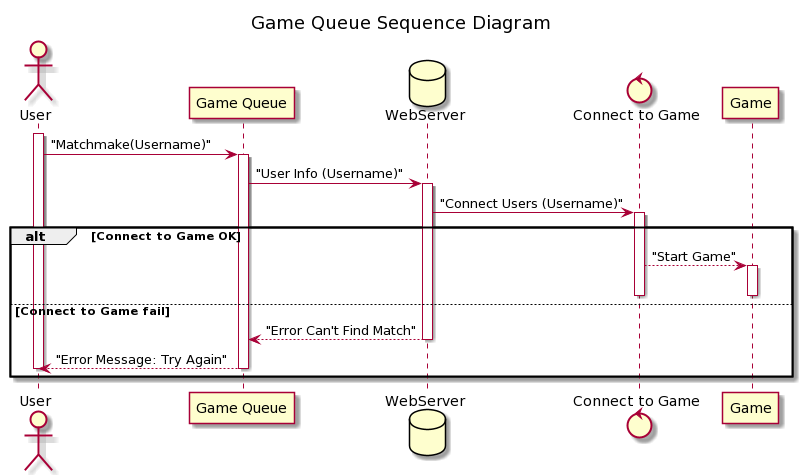

The diagram above was rendered by PlantUML. Its source (embedded in the PNG):
@startuml
title Game Queue Sequence Diagram
actor "User" as MR
participant "Game Queue" as P
database "WebServer" as D
control "Connect to Game" as AS
participant "Game" as PG
activate MR

MR -> P: "Matchmake(Username)"
activate P

P -> D: "User Info (Username)"
activate D

D -> AS: "Connect Users (Username)"
activate AS


alt Connect to Game OK

AS --> PG: "Start Game"
activate PG
deactivate AS
deactivate PG

else Connect to Game fail

D --> P: "Error Can't Find Match"
deactivate D

P --> MR: "Error Message: Try Again"
deactivate P
deactivate MR
end
@enduml